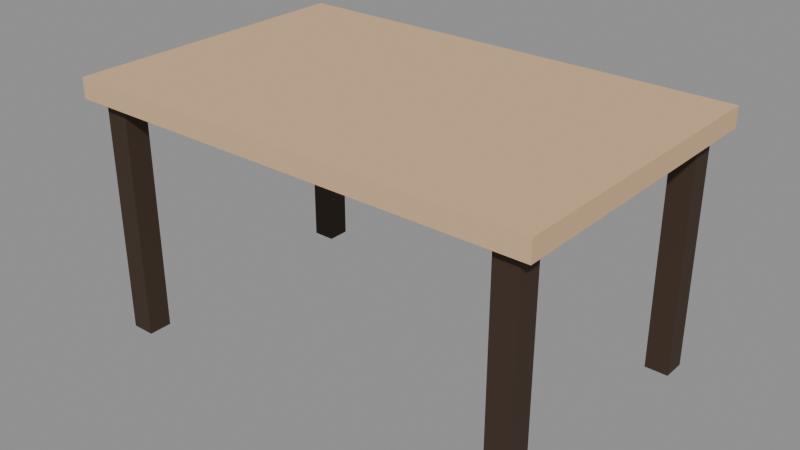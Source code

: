 # Source: PRP_Table_A.blend  (saved by Blender 5.2.44; exported with 4.5.12 LTS)
import bpy
from mathutils import Matrix  # noqa: F401  (used for matrix-valued properties, if any)

bpy.ops.wm.read_factory_settings(use_empty=True)
scene = bpy.context.scene
scene.name = 'Scene'

# ---- collections
col_assets = bpy.data.collections.new('Assets'); scene.collection.children.link(col_assets)

# ---- materials (node trees are filled in below, after node groups)
mat_mat_wood_cabin = bpy.data.materials.new('MAT_Wood_Cabin')
mat_mat_wood_trim = bpy.data.materials.new('MAT_Wood_Trim')

# ---- material node trees
mat_mat_wood_cabin.use_nodes = True; mat_mat_wood_cabin.node_tree.nodes.clear()
_N = mat_mat_wood_cabin.node_tree.nodes; _L = mat_mat_wood_cabin.node_tree.links
n0 = _N.new('ShaderNodeBsdfPrincipled'); n0.name = 'Principled BSDF'; n0.location = (-200, 100)
n0.inputs[0].default_value = (0.6939, 0.4564, 0.2623, 1.0)
n0.inputs[2].default_value = 0.8
n0.inputs[10].default_value = 0.005
n1 = _N.new('ShaderNodeOutputMaterial'); n1.name = 'Material Output'; n1.location = (200, 100)
_L.new(n0.outputs[0], n1.inputs[0])
n1.is_active_output = True
mat_mat_wood_trim.use_nodes = True; mat_mat_wood_trim.node_tree.nodes.clear()
_N = mat_mat_wood_trim.node_tree.nodes; _L = mat_mat_wood_trim.node_tree.links
n0 = _N.new('ShaderNodeBsdfPrincipled'); n0.name = 'Principled BSDF'; n0.location = (-200, 100)
n0.inputs[0].default_value = (0.04231, 0.02315, 0.01161, 1.0)
n0.inputs[2].default_value = 0.8
n0.inputs[10].default_value = 0.005
n1 = _N.new('ShaderNodeOutputMaterial'); n1.name = 'Material Output'; n1.location = (200, 100)
_L.new(n0.outputs[0], n1.inputs[0])
n1.is_active_output = True

# ---- meshes
me_prp_table_a_top_mesh = bpy.data.meshes.new('PRP_Table_A_Top_Mesh')
me_prp_table_a_top_mesh.from_pydata([(-0.7, -0.45, 0.7), (-0.7, -0.45, 0.76), (-0.7, 0.45, 0.7), (-0.7, 0.45, 0.76), (0.7, -0.45, 0.7), (0.7, -0.45, 0.76), (0.7, 0.45, 0.7), (0.7, 0.45, 0.76)], [], [(0, 1, 3, 2), (2, 3, 7, 6), (6, 7, 5, 4), (4, 5, 1, 0), (2, 6, 4, 0), (7, 3, 1, 5)])
me_prp_table_a_top_mesh.materials.append(mat_mat_wood_cabin)
me_prp_table_a_top_mesh.update()
me_prp_table_a_leg0_mesh = bpy.data.meshes.new('PRP_Table_A_Leg0_Mesh')
me_prp_table_a_leg0_mesh.from_pydata([(-0.655, -0.415, 0.0), (-0.655, -0.415, 0.72), (-0.655, -0.345, 0.0), (-0.655, -0.345, 0.72), (-0.585, -0.415, 0.0), (-0.585, -0.415, 0.72), (-0.585, -0.345, 0.0), (-0.585, -0.345, 0.72)], [], [(0, 1, 3, 2), (2, 3, 7, 6), (6, 7, 5, 4), (4, 5, 1, 0), (2, 6, 4, 0), (7, 3, 1, 5)])
me_prp_table_a_leg0_mesh.materials.append(mat_mat_wood_trim)
me_prp_table_a_leg0_mesh.update()
me_prp_table_a_leg1_mesh = bpy.data.meshes.new('PRP_Table_A_Leg1_Mesh')
me_prp_table_a_leg1_mesh.from_pydata([(0.585, -0.415, 0.0), (0.585, -0.415, 0.72), (0.585, -0.345, 0.0), (0.585, -0.345, 0.72), (0.655, -0.415, 0.0), (0.655, -0.415, 0.72), (0.655, -0.345, 0.0), (0.655, -0.345, 0.72)], [], [(0, 1, 3, 2), (2, 3, 7, 6), (6, 7, 5, 4), (4, 5, 1, 0), (2, 6, 4, 0), (7, 3, 1, 5)])
me_prp_table_a_leg1_mesh.materials.append(mat_mat_wood_trim)
me_prp_table_a_leg1_mesh.update()
me_prp_table_a_leg2_mesh = bpy.data.meshes.new('PRP_Table_A_Leg2_Mesh')
me_prp_table_a_leg2_mesh.from_pydata([(-0.655, 0.345, 0.0), (-0.655, 0.345, 0.72), (-0.655, 0.415, 0.0), (-0.655, 0.415, 0.72), (-0.585, 0.345, 0.0), (-0.585, 0.345, 0.72), (-0.585, 0.415, 0.0), (-0.585, 0.415, 0.72)], [], [(0, 1, 3, 2), (2, 3, 7, 6), (6, 7, 5, 4), (4, 5, 1, 0), (2, 6, 4, 0), (7, 3, 1, 5)])
me_prp_table_a_leg2_mesh.materials.append(mat_mat_wood_trim)
me_prp_table_a_leg2_mesh.update()
me_prp_table_a_leg3_mesh = bpy.data.meshes.new('PRP_Table_A_Leg3_Mesh')
me_prp_table_a_leg3_mesh.from_pydata([(0.585, 0.345, 0.0), (0.585, 0.345, 0.72), (0.585, 0.415, 0.0), (0.585, 0.415, 0.72), (0.655, 0.345, 0.0), (0.655, 0.345, 0.72), (0.655, 0.415, 0.0), (0.655, 0.415, 0.72)], [], [(0, 1, 3, 2), (2, 3, 7, 6), (6, 7, 5, 4), (4, 5, 1, 0), (2, 6, 4, 0), (7, 3, 1, 5)])
me_prp_table_a_leg3_mesh.materials.append(mat_mat_wood_trim)
me_prp_table_a_leg3_mesh.update()

# ---- objects
ob_prp_table_a = bpy.data.objects.new('PRP_Table_A', None)
ob_prp_table_a_top = bpy.data.objects.new('PRP_Table_A_Top', me_prp_table_a_top_mesh)
ob_prp_table_a_leg0 = bpy.data.objects.new('PRP_Table_A_Leg0', me_prp_table_a_leg0_mesh)
ob_prp_table_a_leg1 = bpy.data.objects.new('PRP_Table_A_Leg1', me_prp_table_a_leg1_mesh)
ob_prp_table_a_leg2 = bpy.data.objects.new('PRP_Table_A_Leg2', me_prp_table_a_leg2_mesh)
ob_prp_table_a_leg3 = bpy.data.objects.new('PRP_Table_A_Leg3', me_prp_table_a_leg3_mesh)

# ---- transforms, parenting, visibility, modifiers, constraints
ob_prp_table_a.location = (0.0, 0.0, 0.0)
ob_prp_table_a.empty_display_size = 0.05
ob_prp_table_a_top.parent = ob_prp_table_a
ob_prp_table_a_top.location = (0.0, 0.0, 0.0)
ob_prp_table_a_leg0.parent = ob_prp_table_a
ob_prp_table_a_leg0.location = (0.0, 0.0, 0.0)
ob_prp_table_a_leg1.parent = ob_prp_table_a
ob_prp_table_a_leg1.location = (0.0, 0.0, 0.0)
ob_prp_table_a_leg2.parent = ob_prp_table_a
ob_prp_table_a_leg2.location = (0.0, 0.0, 0.0)
ob_prp_table_a_leg3.parent = ob_prp_table_a
ob_prp_table_a_leg3.location = (0.0, 0.0, 0.0)

# ---- collection membership
col_assets.objects.link(ob_prp_table_a)
col_assets.objects.link(ob_prp_table_a_top)
col_assets.objects.link(ob_prp_table_a_leg0)
col_assets.objects.link(ob_prp_table_a_leg1)
col_assets.objects.link(ob_prp_table_a_leg2)
col_assets.objects.link(ob_prp_table_a_leg3)

# ---- scene / render settings (as saved in the file)
scene.frame_start = 1; scene.frame_end = 250; scene.frame_set(1)
scene.render.engine = 'BLENDER_EEVEE_NEXT'
scene.render.bake_bias = 0.0
scene.render.bake_samples = 0
scene.render.compositor_device = 'GPU'
scene.eevee.use_volume_custom_range = False
scene.eevee.fast_gi_thickness_near = 0.1
scene.eevee.fast_gi_thickness_far = 0.0
scene.eevee.ray_tracing_options.screen_trace_thickness = 0.1
bpy.context.view_layer.update()

# ---- added for rendering (the .blend has no active camera and no usable light): camera, sun + grey world if the file has none
cam_auto = bpy.data.cameras.new('AutoCamera')
cam_auto.lens = 50.0
cam_auto.sensor_width = 36.0
cam_auto.clip_end = 1000.0
ob_auto_camera = bpy.data.objects.new('AutoCamera', cam_auto)
scene.collection.objects.link(ob_auto_camera)
ob_auto_camera.location = (1.69283, -2.0314, 1.73427)
ob_auto_camera.rotation_euler = (1.09748, -7.21219e-08, 0.694738)
scene.camera = ob_auto_camera
light_auto_sun = bpy.data.lights.new('AutoSun', 'SUN')
light_auto_sun.energy = 3.0
light_auto_sun.angle = 0.0523599
ob_auto_sun = bpy.data.objects.new('AutoSun', light_auto_sun)
scene.collection.objects.link(ob_auto_sun)
ob_auto_sun.rotation_euler = (0.872665, 0.174533, 0.523599)
if scene.world is None:
    world_auto = bpy.data.worlds.new('AutoWorld')
    world_auto.color = (0.3, 0.3, 0.3)
    scene.world = world_auto
bpy.context.view_layer.update()

